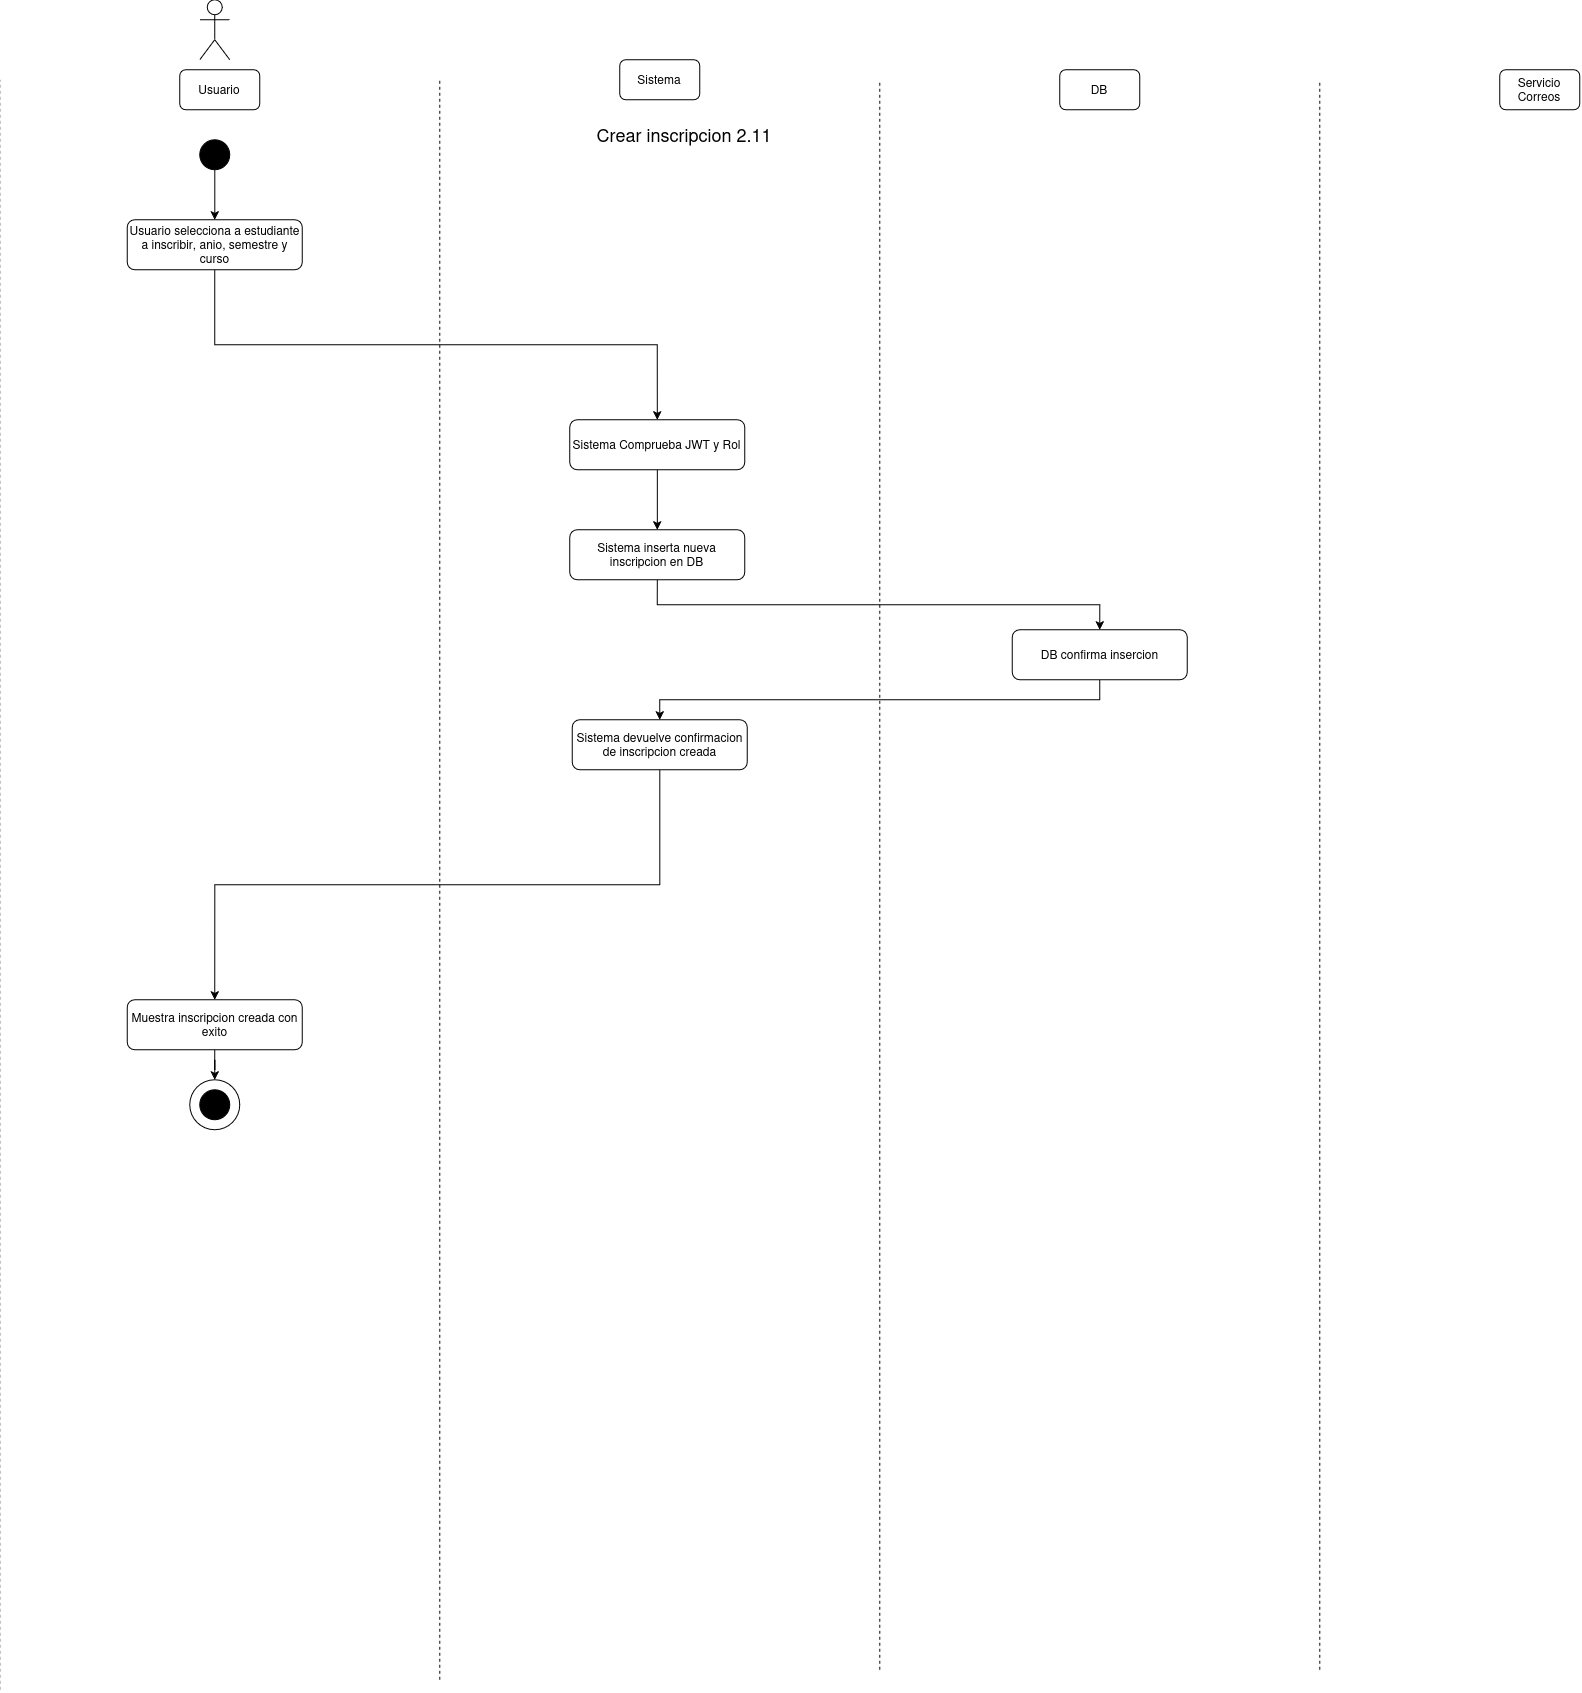

The diagram above was exported from draw.io. Its source (the exported page's mxGraphModel, read from the mxfile embedded in the PNG):
<mxGraphModel dx="935" dy="548" grid="1" gridSize="10" guides="1" tooltips="1" connect="1" arrows="1" fold="1" page="1" pageScale="1" pageWidth="850" pageHeight="1100" math="0" shadow="0">
  <root>
    <mxCell id="JGCFz-hh1hfsCoIEftlU-0" />
    <mxCell id="JGCFz-hh1hfsCoIEftlU-1" parent="JGCFz-hh1hfsCoIEftlU-0" />
    <mxCell id="JGCFz-hh1hfsCoIEftlU-2" parent="JGCFz-hh1hfsCoIEftlU-1" style="shape=umlActor;verticalLabelPosition=bottom;verticalAlign=top;html=1;outlineConnect=0;" value="" vertex="1">
      <mxGeometry height="60" width="30" x="230" y="40" as="geometry" />
    </mxCell>
    <mxCell id="JGCFz-hh1hfsCoIEftlU-3" parent="JGCFz-hh1hfsCoIEftlU-1" style="rounded=1;whiteSpace=wrap;html=1;" value="Usuario" vertex="1">
      <mxGeometry height="40" width="80" x="210" y="110" as="geometry" />
    </mxCell>
    <mxCell id="JGCFz-hh1hfsCoIEftlU-4" parent="JGCFz-hh1hfsCoIEftlU-1" style="rounded=1;whiteSpace=wrap;html=1;" value="Sistema" vertex="1">
      <mxGeometry height="40" width="80" x="650" y="100" as="geometry" />
    </mxCell>
    <mxCell id="JGCFz-hh1hfsCoIEftlU-5" parent="JGCFz-hh1hfsCoIEftlU-1" style="rounded=1;whiteSpace=wrap;html=1;" value="DB" vertex="1">
      <mxGeometry height="40" width="80" x="1090" y="110" as="geometry" />
    </mxCell>
    <mxCell id="JGCFz-hh1hfsCoIEftlU-6" parent="JGCFz-hh1hfsCoIEftlU-1" style="rounded=1;whiteSpace=wrap;html=1;" value="Servicio Correos" vertex="1">
      <mxGeometry height="40" width="80" x="1530" y="110" as="geometry" />
    </mxCell>
    <mxCell id="JGCFz-hh1hfsCoIEftlU-7" edge="1" parent="JGCFz-hh1hfsCoIEftlU-1" style="endArrow=none;dashed=1;html=1;rounded=0;" value="">
      <mxGeometry height="50" relative="1" width="50" as="geometry">
        <mxPoint x="30" y="1730" as="sourcePoint" />
        <mxPoint x="30" y="120" as="targetPoint" />
      </mxGeometry>
    </mxCell>
    <mxCell id="JGCFz-hh1hfsCoIEftlU-8" edge="1" parent="JGCFz-hh1hfsCoIEftlU-1" style="endArrow=none;dashed=1;html=1;rounded=0;" value="">
      <mxGeometry height="50" relative="1" width="50" as="geometry">
        <mxPoint x="470" y="1720" as="sourcePoint" />
        <mxPoint x="470" y="120" as="targetPoint" />
      </mxGeometry>
    </mxCell>
    <mxCell id="JGCFz-hh1hfsCoIEftlU-9" edge="1" parent="JGCFz-hh1hfsCoIEftlU-1" style="endArrow=none;dashed=1;html=1;rounded=0;" value="">
      <mxGeometry height="50" relative="1" width="50" as="geometry">
        <mxPoint x="910" y="1710" as="sourcePoint" />
        <mxPoint x="910" y="120" as="targetPoint" />
      </mxGeometry>
    </mxCell>
    <mxCell id="JGCFz-hh1hfsCoIEftlU-10" edge="1" parent="JGCFz-hh1hfsCoIEftlU-1" style="endArrow=none;dashed=1;html=1;rounded=0;" value="">
      <mxGeometry height="50" relative="1" width="50" as="geometry">
        <mxPoint x="1350" y="1710" as="sourcePoint" />
        <mxPoint x="1350" y="120" as="targetPoint" />
      </mxGeometry>
    </mxCell>
    <mxCell id="JGCFz-hh1hfsCoIEftlU-11" parent="JGCFz-hh1hfsCoIEftlU-1" style="ellipse;whiteSpace=wrap;html=1;aspect=fixed;strokeColor=#000000;fillColor=#000000;" value="" vertex="1">
      <mxGeometry height="30" width="30" x="230" y="180" as="geometry" />
    </mxCell>
    <mxCell id="JGCFz-hh1hfsCoIEftlU-12" parent="JGCFz-hh1hfsCoIEftlU-1" style="text;html=1;whiteSpace=wrap;strokeColor=none;fillColor=none;align=center;verticalAlign=middle;rounded=0;" value="&lt;font style=&quot;font-size: 18px;&quot;&gt;Crear inscripcion 2.11&lt;/font&gt;" vertex="1">
      <mxGeometry height="30" width="450" x="490" y="160" as="geometry" />
    </mxCell>
    <mxCell id="JGCFz-hh1hfsCoIEftlU-13" edge="1" parent="JGCFz-hh1hfsCoIEftlU-1" source="JGCFz-hh1hfsCoIEftlU-14" style="edgeStyle=orthogonalEdgeStyle;rounded=0;orthogonalLoop=1;jettySize=auto;html=1;entryX=0.5;entryY=0;entryDx=0;entryDy=0;exitX=0.5;exitY=1;exitDx=0;exitDy=0;" target="JGCFz-hh1hfsCoIEftlU-16">
      <mxGeometry relative="1" as="geometry">
        <mxPoint x="250" y="440" as="sourcePoint" />
      </mxGeometry>
    </mxCell>
    <mxCell id="JGCFz-hh1hfsCoIEftlU-14" parent="JGCFz-hh1hfsCoIEftlU-1" style="rounded=1;whiteSpace=wrap;html=1;" value="Usuario selecciona a estudiante a inscribir, anio, semestre y curso" vertex="1">
      <mxGeometry height="50" width="175" x="157.5" y="260" as="geometry" />
    </mxCell>
    <mxCell id="JGCFz-hh1hfsCoIEftlU-15" edge="1" parent="JGCFz-hh1hfsCoIEftlU-1" source="JGCFz-hh1hfsCoIEftlU-16" style="edgeStyle=orthogonalEdgeStyle;rounded=0;orthogonalLoop=1;jettySize=auto;html=1;entryX=0.5;entryY=0;entryDx=0;entryDy=0;" target="JGCFz-hh1hfsCoIEftlU-18">
      <mxGeometry relative="1" as="geometry" />
    </mxCell>
    <mxCell id="JGCFz-hh1hfsCoIEftlU-16" parent="JGCFz-hh1hfsCoIEftlU-1" style="rounded=1;whiteSpace=wrap;html=1;" value="Sistema Comprueba JWT y Rol" vertex="1">
      <mxGeometry height="50" width="175" x="600.04" y="460" as="geometry" />
    </mxCell>
    <mxCell id="JGCFz-hh1hfsCoIEftlU-17" edge="1" parent="JGCFz-hh1hfsCoIEftlU-1" source="JGCFz-hh1hfsCoIEftlU-18" style="edgeStyle=orthogonalEdgeStyle;rounded=0;orthogonalLoop=1;jettySize=auto;html=1;entryX=0.5;entryY=0;entryDx=0;entryDy=0;exitX=0.5;exitY=1;exitDx=0;exitDy=0;" target="JGCFz-hh1hfsCoIEftlU-20">
      <mxGeometry relative="1" as="geometry" />
    </mxCell>
    <mxCell id="JGCFz-hh1hfsCoIEftlU-18" parent="JGCFz-hh1hfsCoIEftlU-1" style="rounded=1;whiteSpace=wrap;html=1;" value="Sistema inserta nueva inscripcion en DB" vertex="1">
      <mxGeometry height="50" width="175" x="600.04" y="570" as="geometry" />
    </mxCell>
    <mxCell id="JGCFz-hh1hfsCoIEftlU-19" edge="1" parent="JGCFz-hh1hfsCoIEftlU-1" source="JGCFz-hh1hfsCoIEftlU-20" style="edgeStyle=orthogonalEdgeStyle;rounded=0;orthogonalLoop=1;jettySize=auto;html=1;entryX=0.5;entryY=0;entryDx=0;entryDy=0;exitX=0.5;exitY=1;exitDx=0;exitDy=0;" target="JGCFz-hh1hfsCoIEftlU-21">
      <mxGeometry relative="1" as="geometry" />
    </mxCell>
    <mxCell id="JGCFz-hh1hfsCoIEftlU-20" parent="JGCFz-hh1hfsCoIEftlU-1" style="rounded=1;whiteSpace=wrap;html=1;" value="DB confirma insercion" vertex="1">
      <mxGeometry height="50" width="175" x="1042.5" y="670" as="geometry" />
    </mxCell>
    <mxCell id="JGCFz-hh1hfsCoIEftlU-21" parent="JGCFz-hh1hfsCoIEftlU-1" style="rounded=1;whiteSpace=wrap;html=1;" value="Sistema devuelve confirmacion de inscripcion creada" vertex="1">
      <mxGeometry height="50" width="175" x="602.5" y="760" as="geometry" />
    </mxCell>
    <mxCell id="JGCFz-hh1hfsCoIEftlU-22" edge="1" parent="JGCFz-hh1hfsCoIEftlU-1" source="JGCFz-hh1hfsCoIEftlU-21" style="edgeStyle=orthogonalEdgeStyle;rounded=0;orthogonalLoop=1;jettySize=auto;html=1;entryX=0.5;entryY=0;entryDx=0;entryDy=0;exitX=0.5;exitY=1;exitDx=0;exitDy=0;" target="JGCFz-hh1hfsCoIEftlU-24">
      <mxGeometry relative="1" as="geometry">
        <mxPoint x="687.54" y="990" as="sourcePoint" />
      </mxGeometry>
    </mxCell>
    <mxCell id="JGCFz-hh1hfsCoIEftlU-23" edge="1" parent="JGCFz-hh1hfsCoIEftlU-1" source="JGCFz-hh1hfsCoIEftlU-24" style="edgeStyle=orthogonalEdgeStyle;rounded=0;orthogonalLoop=1;jettySize=auto;html=1;entryX=0.5;entryY=0;entryDx=0;entryDy=0;" target="JGCFz-hh1hfsCoIEftlU-25">
      <mxGeometry relative="1" as="geometry" />
    </mxCell>
    <mxCell id="JGCFz-hh1hfsCoIEftlU-24" parent="JGCFz-hh1hfsCoIEftlU-1" style="rounded=1;whiteSpace=wrap;html=1;" value="Muestra inscripcion creada con exito" vertex="1">
      <mxGeometry height="50" width="175" x="157.45999999999998" y="1040" as="geometry" />
    </mxCell>
    <mxCell id="JGCFz-hh1hfsCoIEftlU-25" parent="JGCFz-hh1hfsCoIEftlU-1" style="ellipse;whiteSpace=wrap;html=1;aspect=fixed;" value="" vertex="1">
      <mxGeometry height="50" width="50" x="219.99999999999997" y="1120" as="geometry" />
    </mxCell>
    <mxCell id="JGCFz-hh1hfsCoIEftlU-26" parent="JGCFz-hh1hfsCoIEftlU-1" style="ellipse;whiteSpace=wrap;html=1;aspect=fixed;strokeColor=#000000;fillColor=#000000;" value="" vertex="1">
      <mxGeometry height="30" width="30" x="229.99999999999997" y="1130" as="geometry" />
    </mxCell>
    <mxCell id="JGCFz-hh1hfsCoIEftlU-27" edge="1" parent="JGCFz-hh1hfsCoIEftlU-1" source="JGCFz-hh1hfsCoIEftlU-11" style="edgeStyle=orthogonalEdgeStyle;rounded=0;orthogonalLoop=1;jettySize=auto;html=1;entryX=0.5;entryY=0;entryDx=0;entryDy=0;exitX=0.5;exitY=1;exitDx=0;exitDy=0;" target="JGCFz-hh1hfsCoIEftlU-14">
      <mxGeometry relative="1" as="geometry">
        <mxPoint x="244.96000000000004" y="310" as="sourcePoint" />
      </mxGeometry>
    </mxCell>
  </root>
</mxGraphModel>